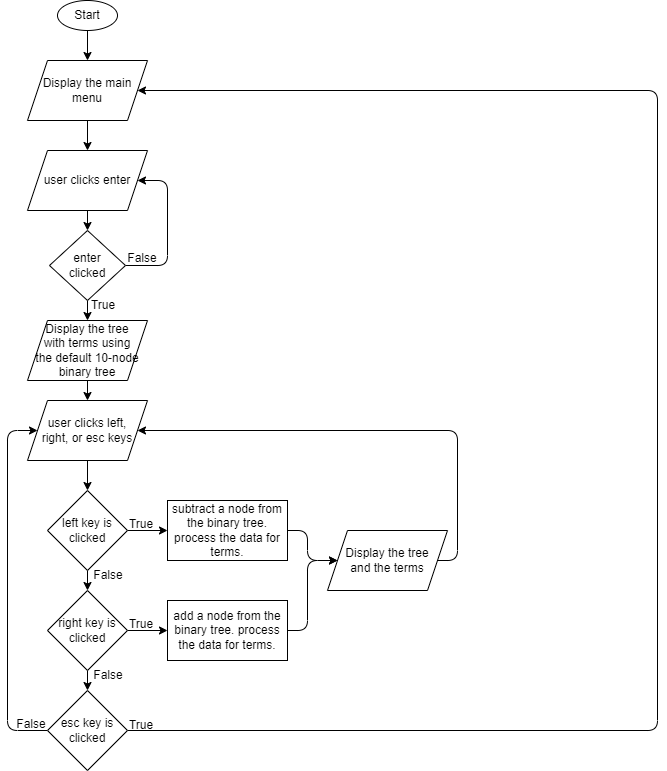

The diagram above was exported from draw.io. Its source (the exported page's mxGraphModel, read from the mxfile embedded in the PNG):
<mxGraphModel dx="1002" dy="869" grid="1" gridSize="10" guides="1" tooltips="1" connect="1" arrows="1" fold="1" page="1" pageScale="1" pageWidth="850" pageHeight="1100" math="0" shadow="0">
  <root>
    <mxCell id="0" />
    <mxCell id="1" parent="0" />
    <mxCell id="18" value="" style="edgeStyle=none;html=1;" parent="1" source="2" target="17" edge="1">
      <mxGeometry relative="1" as="geometry" />
    </mxCell>
    <mxCell id="2" value="Start" style="ellipse;whiteSpace=wrap;html=1;" parent="1" vertex="1">
      <mxGeometry x="130" y="20" width="60" height="30" as="geometry" />
    </mxCell>
    <mxCell id="7" value="" style="edgeStyle=none;html=1;" parent="1" source="4" target="6" edge="1">
      <mxGeometry relative="1" as="geometry" />
    </mxCell>
    <mxCell id="4" value="Display the tree&lt;br&gt;with terms using&lt;br&gt;the default 10-node binary tree" style="shape=parallelogram;perimeter=parallelogramPerimeter;whiteSpace=wrap;html=1;fixedSize=1;" parent="1" vertex="1">
      <mxGeometry x="100" y="340" width="120" height="60" as="geometry" />
    </mxCell>
    <mxCell id="10" value="" style="edgeStyle=none;html=1;entryX=0.5;entryY=0;entryDx=0;entryDy=0;" parent="1" source="6" target="20" edge="1">
      <mxGeometry relative="1" as="geometry">
        <mxPoint x="160" y="500" as="targetPoint" />
      </mxGeometry>
    </mxCell>
    <mxCell id="6" value="user clicks left,&lt;br&gt;right, or esc keys" style="shape=parallelogram;perimeter=parallelogramPerimeter;whiteSpace=wrap;html=1;fixedSize=1;" parent="1" vertex="1">
      <mxGeometry x="100" y="420" width="120" height="60" as="geometry" />
    </mxCell>
    <mxCell id="45" value="" style="edgeStyle=none;html=1;" edge="1" parent="1" source="17" target="44">
      <mxGeometry relative="1" as="geometry" />
    </mxCell>
    <mxCell id="17" value="Display the main&lt;br&gt;menu" style="shape=parallelogram;perimeter=parallelogramPerimeter;whiteSpace=wrap;html=1;fixedSize=1;" parent="1" vertex="1">
      <mxGeometry x="100" y="80" width="120" height="60" as="geometry" />
    </mxCell>
    <mxCell id="22" value="" style="edgeStyle=none;html=1;" parent="1" source="20" target="21" edge="1">
      <mxGeometry relative="1" as="geometry" />
    </mxCell>
    <mxCell id="32" value="" style="edgeStyle=none;html=1;" parent="1" source="20" target="31" edge="1">
      <mxGeometry relative="1" as="geometry" />
    </mxCell>
    <mxCell id="20" value="left key is clicked" style="rhombus;whiteSpace=wrap;html=1;" parent="1" vertex="1">
      <mxGeometry x="120" y="510" width="80" height="80" as="geometry" />
    </mxCell>
    <mxCell id="30" style="edgeStyle=none;html=1;exitX=1;exitY=0.5;exitDx=0;exitDy=0;" parent="1" source="21" edge="1">
      <mxGeometry relative="1" as="geometry">
        <mxPoint x="410" y="580" as="targetPoint" />
        <Array as="points">
          <mxPoint x="380" y="550" />
          <mxPoint x="380" y="580" />
        </Array>
      </mxGeometry>
    </mxCell>
    <mxCell id="21" value="subtract a node from the binary tree. process the data for terms." style="rounded=0;whiteSpace=wrap;html=1;" parent="1" vertex="1">
      <mxGeometry x="240" y="520" width="120" height="60" as="geometry" />
    </mxCell>
    <mxCell id="29" style="edgeStyle=none;html=1;entryX=0;entryY=0.5;entryDx=0;entryDy=0;" parent="1" source="23" target="27" edge="1">
      <mxGeometry relative="1" as="geometry">
        <Array as="points">
          <mxPoint x="380" y="650" />
          <mxPoint x="380" y="580" />
        </Array>
      </mxGeometry>
    </mxCell>
    <mxCell id="23" value="add a node from the binary tree. process the data for terms." style="rounded=0;whiteSpace=wrap;html=1;" parent="1" vertex="1">
      <mxGeometry x="240" y="620" width="120" height="60" as="geometry" />
    </mxCell>
    <mxCell id="25" value="True" style="text;html=1;strokeColor=none;fillColor=none;align=center;verticalAlign=middle;whiteSpace=wrap;rounded=0;" parent="1" vertex="1">
      <mxGeometry x="184" y="529" width="60" height="30" as="geometry" />
    </mxCell>
    <mxCell id="26" value="False" style="text;html=1;strokeColor=none;fillColor=none;align=center;verticalAlign=middle;whiteSpace=wrap;rounded=0;" parent="1" vertex="1">
      <mxGeometry x="151" y="580" width="60" height="30" as="geometry" />
    </mxCell>
    <mxCell id="43" style="edgeStyle=none;html=1;exitX=1;exitY=0.5;exitDx=0;exitDy=0;entryX=1;entryY=0.5;entryDx=0;entryDy=0;" parent="1" source="27" target="6" edge="1">
      <mxGeometry relative="1" as="geometry">
        <Array as="points">
          <mxPoint x="530" y="580" />
          <mxPoint x="530" y="450" />
        </Array>
      </mxGeometry>
    </mxCell>
    <mxCell id="27" value="Display the tree&lt;br&gt;and the terms" style="shape=parallelogram;perimeter=parallelogramPerimeter;whiteSpace=wrap;html=1;fixedSize=1;" parent="1" vertex="1">
      <mxGeometry x="400" y="550" width="120" height="60" as="geometry" />
    </mxCell>
    <mxCell id="33" value="" style="edgeStyle=none;html=1;" parent="1" source="31" target="23" edge="1">
      <mxGeometry relative="1" as="geometry" />
    </mxCell>
    <mxCell id="38" style="edgeStyle=none;html=1;exitX=0.5;exitY=1;exitDx=0;exitDy=0;entryX=0.5;entryY=0;entryDx=0;entryDy=0;" parent="1" source="31" target="37" edge="1">
      <mxGeometry relative="1" as="geometry" />
    </mxCell>
    <mxCell id="31" value="right key is clicked" style="rhombus;whiteSpace=wrap;html=1;" parent="1" vertex="1">
      <mxGeometry x="120" y="610" width="80" height="80" as="geometry" />
    </mxCell>
    <mxCell id="34" value="True" style="text;html=1;strokeColor=none;fillColor=none;align=center;verticalAlign=middle;whiteSpace=wrap;rounded=0;" parent="1" vertex="1">
      <mxGeometry x="184" y="629" width="60" height="30" as="geometry" />
    </mxCell>
    <mxCell id="36" value="False" style="text;html=1;strokeColor=none;fillColor=none;align=center;verticalAlign=middle;whiteSpace=wrap;rounded=0;" parent="1" vertex="1">
      <mxGeometry x="151" y="680" width="60" height="30" as="geometry" />
    </mxCell>
    <mxCell id="39" style="edgeStyle=none;html=1;exitX=1;exitY=0.5;exitDx=0;exitDy=0;entryX=1;entryY=0.5;entryDx=0;entryDy=0;" parent="1" source="37" target="17" edge="1">
      <mxGeometry relative="1" as="geometry">
        <Array as="points">
          <mxPoint x="730" y="750" />
          <mxPoint x="730" y="110" />
        </Array>
      </mxGeometry>
    </mxCell>
    <mxCell id="41" style="edgeStyle=none;html=1;entryX=0;entryY=0.5;entryDx=0;entryDy=0;" parent="1" source="37" target="6" edge="1">
      <mxGeometry relative="1" as="geometry">
        <Array as="points">
          <mxPoint x="80" y="750" />
          <mxPoint x="80" y="450" />
        </Array>
      </mxGeometry>
    </mxCell>
    <mxCell id="37" value="esc key is clicked" style="rhombus;whiteSpace=wrap;html=1;" parent="1" vertex="1">
      <mxGeometry x="120" y="710" width="80" height="80" as="geometry" />
    </mxCell>
    <mxCell id="40" value="True" style="text;html=1;strokeColor=none;fillColor=none;align=center;verticalAlign=middle;whiteSpace=wrap;rounded=0;" parent="1" vertex="1">
      <mxGeometry x="184" y="730" width="60" height="30" as="geometry" />
    </mxCell>
    <mxCell id="42" value="False" style="text;html=1;strokeColor=none;fillColor=none;align=center;verticalAlign=middle;whiteSpace=wrap;rounded=0;" parent="1" vertex="1">
      <mxGeometry x="74" y="729" width="60" height="30" as="geometry" />
    </mxCell>
    <mxCell id="48" style="edgeStyle=none;html=1;exitX=0.5;exitY=1;exitDx=0;exitDy=0;entryX=0.5;entryY=0;entryDx=0;entryDy=0;" edge="1" parent="1" source="44" target="46">
      <mxGeometry relative="1" as="geometry" />
    </mxCell>
    <mxCell id="44" value="user clicks enter" style="shape=parallelogram;perimeter=parallelogramPerimeter;whiteSpace=wrap;html=1;fixedSize=1;" vertex="1" parent="1">
      <mxGeometry x="100" y="170" width="120" height="60" as="geometry" />
    </mxCell>
    <mxCell id="47" value="" style="edgeStyle=none;html=1;" edge="1" parent="1" source="46">
      <mxGeometry relative="1" as="geometry">
        <mxPoint x="160" y="340" as="targetPoint" />
      </mxGeometry>
    </mxCell>
    <mxCell id="49" style="edgeStyle=none;html=1;entryX=1;entryY=0.5;entryDx=0;entryDy=0;" edge="1" parent="1" source="46" target="44">
      <mxGeometry relative="1" as="geometry">
        <Array as="points">
          <mxPoint x="240" y="285" />
          <mxPoint x="240" y="200" />
        </Array>
      </mxGeometry>
    </mxCell>
    <mxCell id="46" value="enter&lt;br&gt;clicked" style="rhombus;whiteSpace=wrap;html=1;" vertex="1" parent="1">
      <mxGeometry x="122" y="250" width="76" height="70" as="geometry" />
    </mxCell>
    <mxCell id="50" value="True" style="text;html=1;strokeColor=none;fillColor=none;align=center;verticalAlign=middle;whiteSpace=wrap;rounded=0;" vertex="1" parent="1">
      <mxGeometry x="154" y="310" width="44" height="30" as="geometry" />
    </mxCell>
    <mxCell id="51" value="False" style="text;html=1;strokeColor=none;fillColor=none;align=center;verticalAlign=middle;whiteSpace=wrap;rounded=0;" vertex="1" parent="1">
      <mxGeometry x="185" y="263" width="60" height="30" as="geometry" />
    </mxCell>
  </root>
</mxGraphModel>